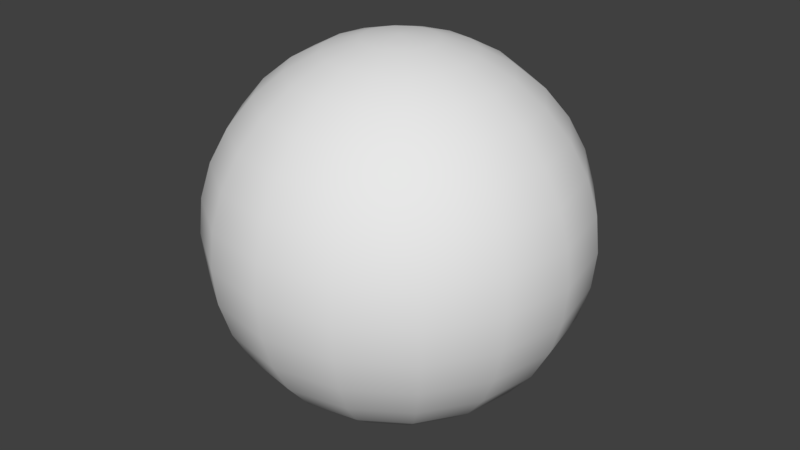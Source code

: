 # Source: Ball.blend  (saved by Blender 2.78.0; exported with 4.5.12 LTS)
import bpy
from mathutils import Matrix  # noqa: F401  (used for matrix-valued properties, if any)

bpy.ops.wm.read_factory_settings(use_empty=True)
scene = bpy.context.scene
scene.name = 'Scene'

# ---- collections
col_collection_1 = bpy.data.collections.new('Collection 1'); scene.collection.children.link(col_collection_1)

# ---- world
world_world = bpy.data.worlds.new('World'); scene.world = world_world
world_world.color = (0.05088, 0.05088, 0.05088)
world_world.use_sun_shadow = False
world_world.sun_shadow_jitter_overblur = 0.0
world_world.cycles.sampling_method = 'MANUAL'

# ---- meshes
me_sphere_001 = bpy.data.meshes.new('Sphere.001')
me_sphere_001.from_pydata([(0.0, 0.1951, 0.9808), (0.0, 0.3827, 0.9239), (0.0, 0.5556, 0.8315), (0.0, 0.8315, 0.5556), (0.0, 0.9239, 0.3827), (0.0, 1.0, 7.55e-08), (0.0, 0.9239, -0.3827), (0.0, 0.8315, -0.5556), (0.0, 0.5556, -0.8315), (0.0, 0.3827, -0.9239), (0.07466, 0.1802, 0.9808), (0.1464, 0.3536, 0.9239), (0.2126, 0.5133, 0.8315), (0.2706, 0.6533, 0.7071), (0.3182, 0.7682, 0.5556), (0.3536, 0.8536, 0.3827), (0.3753, 0.9061, 0.1951), (0.3827, 0.9239, 7.55e-08), (0.3753, 0.9061, -0.1951), (0.3536, 0.8536, -0.3827), (0.3182, 0.7682, -0.5556), (0.2706, 0.6533, -0.7071), (0.2126, 0.5133, -0.8315), (0.1464, 0.3536, -0.9239), (0.07466, 0.1802, -0.9808), (0.1379, 0.1379, 0.9808), (0.2706, 0.2706, 0.9239), (0.3928, 0.3928, 0.8315), (0.5, 0.5, 0.7071), (0.5879, 0.5879, 0.5556), (0.6533, 0.6533, 0.3827), (0.6935, 0.6935, 0.1951), (0.7071, 0.7071, 7.55e-08), (0.6935, 0.6935, -0.1951), (0.6533, 0.6533, -0.3827), (0.5879, 0.5879, -0.5556), (0.5, 0.5, -0.7071), (0.3928, 0.3928, -0.8315), (0.2706, 0.2706, -0.9239), (0.1379, 0.1379, -0.9808), (0.1802, 0.07466, 0.9808), (0.3536, 0.1464, 0.9239), (0.5133, 0.2126, 0.8315), (0.6533, 0.2706, 0.7071), (0.7682, 0.3182, 0.5556), (0.8536, 0.3536, 0.3827), (0.9061, 0.3753, 0.1951), (0.9239, 0.3827, 7.55e-08), (0.9061, 0.3753, -0.1951), (0.8536, 0.3536, -0.3827), (0.7682, 0.3182, -0.5556), (0.6533, 0.2706, -0.7071), (0.5133, 0.2126, -0.8315), (0.3536, 0.1464, -0.9239), (0.1802, 0.07466, -0.9808), (0.1951, -3.452e-07, 0.9808), (0.3827, -3.824e-07, 0.9239), (0.5556, -3.824e-07, 0.8315), (0.7071, -3.973e-07, 0.7071), (0.8315, -4.122e-07, 0.5556), (0.9239, -3.824e-07, 0.3827), (0.9808, -3.824e-07, 0.1951), (1.0, -4.42e-07, 7.55e-08), (0.9808, -3.824e-07, -0.1951), (0.9239, -4.42e-07, -0.3827), (0.8315, -4.122e-07, -0.5556), (0.7071, -3.973e-07, -0.7071), (0.5556, -3.824e-07, -0.8315), (0.3827, -3.973e-07, -0.9239), (0.1951, -3.452e-07, -0.9808), (0.1802, -0.07466, 0.9808), (0.3536, -0.1464, 0.9239), (0.5133, -0.2126, 0.8315), (0.6533, -0.2706, 0.7071), (0.7682, -0.3182, 0.5556), (0.8536, -0.3536, 0.3827), (0.9061, -0.3753, 0.1951), (0.9239, -0.3827, 7.55e-08), (0.9061, -0.3753, -0.1951), (0.8536, -0.3536, -0.3827), (0.7682, -0.3182, -0.5556), (0.6533, -0.2706, -0.7071), (0.5133, -0.2126, -0.8315), (0.3536, -0.1464, -0.9239), (0.1802, -0.07466, -0.9808), (0.1379, -0.138, 0.9808), (0.2706, -0.2706, 0.9239), (0.3928, -0.3928, 0.8315), (0.5, -0.5, 0.7071), (0.5879, -0.5879, 0.5556), (0.6533, -0.6533, 0.3827), (0.6935, -0.6935, 0.1951), (0.7071, -0.7071, 7.55e-08), (0.6935, -0.6935, -0.1951), (0.6533, -0.6533, -0.3827), (0.5879, -0.5879, -0.5556), (0.5, -0.5, -0.7071), (0.3928, -0.3928, -0.8315), (0.2706, -0.2706, -0.9239), (0.1379, -0.138, -0.9808), (0.07466, -0.1802, 0.9808), (0.1464, -0.3536, 0.9239), (0.2126, -0.5133, 0.8315), (0.2706, -0.6533, 0.7071), (0.3182, -0.7682, 0.5556), (0.3536, -0.8536, 0.3827), (0.3753, -0.9061, 0.1951), (0.3827, -0.9239, 7.55e-08), (0.3753, -0.9061, -0.1951), (0.3536, -0.8536, -0.3827), (0.3182, -0.7682, -0.5556), (0.2706, -0.6533, -0.7071), (0.2126, -0.5133, -0.8315), (0.1464, -0.3536, -0.9239), (0.07466, -0.1802, -0.9808), (-6.902e-08, -0.1951, 0.9808), (-1.137e-07, -0.3827, 0.9239), (-1.435e-07, -0.5556, 0.8315), (-8.392e-08, -0.7071, 0.7071), (-2.329e-07, -0.8315, 0.5556), (-2.031e-07, -0.9239, 0.3827), (-1.435e-07, -0.9808, 0.1951), (-2.329e-07, -1.0, 7.55e-08), (-1.435e-07, -0.9808, -0.1951), (-2.627e-07, -0.9239, -0.3827), (-2.329e-07, -0.8315, -0.5556), (-8.392e-08, -0.7071, -0.7071), (-1.584e-07, -0.5556, -0.8315), (-1.733e-07, -0.3827, -0.9239), (-5.412e-08, -0.1951, -0.9808), (-1.247e-07, -6.269e-07, 1.0), (-0.07466, -0.1802, 0.9808), (-0.1464, -0.3536, 0.9239), (-0.2126, -0.5133, 0.8315), (-0.2706, -0.6533, 0.7071), (-0.3182, -0.7682, 0.5556), (-0.3536, -0.8536, 0.3827), (-0.3753, -0.9061, 0.1951), (-0.3827, -0.9239, 7.55e-08), (-0.3753, -0.9061, -0.1951), (-0.3536, -0.8536, -0.3827), (-0.3182, -0.7682, -0.5556), (-0.2706, -0.6533, -0.7071), (-0.2126, -0.5133, -0.8315), (-0.1464, -0.3536, -0.9239), (-0.07466, -0.1802, -0.9808), (0.0, -3.258e-07, -1.0), (-0.1379, -0.138, 0.9808), (-0.2706, -0.2706, 0.9239), (-0.3928, -0.3928, 0.8315), (-0.5, -0.5, 0.7071), (-0.5879, -0.5879, 0.5556), (-0.6533, -0.6533, 0.3827), (-0.6935, -0.6935, 0.1951), (-0.7071, -0.7071, 7.55e-08), (-0.6935, -0.6935, -0.1951), (-0.6533, -0.6533, -0.3827), (-0.5879, -0.5879, -0.5556), (-0.5, -0.5, -0.7071), (-0.3928, -0.3928, -0.8315), (-0.2706, -0.2706, -0.9239), (-0.1379, -0.138, -0.9808), (-0.1802, -0.07466, 0.9808), (-0.3536, -0.1464, 0.9239), (-0.5133, -0.2126, 0.8315), (-0.6533, -0.2706, 0.7071), (-0.7682, -0.3182, 0.5556), (-0.8536, -0.3536, 0.3827), (-0.9061, -0.3753, 0.1951), (-0.9239, -0.3827, 7.55e-08), (-0.9061, -0.3753, -0.1951), (-0.8536, -0.3536, -0.3827), (-0.7682, -0.3182, -0.5556), (-0.6533, -0.2706, -0.7071), (-0.5133, -0.2126, -0.8315), (-0.3536, -0.1464, -0.9239), (-0.1802, -0.07466, -0.9808), (-0.1951, -2.409e-07, 0.9808), (-0.3827, -1.738e-07, 0.9239), (-0.5556, -6.951e-08, 0.8315), (-0.7071, -8.441e-08, 0.7071), (-0.8315, 9.441e-08, 0.5556), (-0.9239, 3.48e-08, 0.3827), (-0.9808, -5.461e-08, 0.1951), (-1.0, 6.46e-08, 7.55e-08), (-0.9808, -5.461e-08, -0.1951), (-0.9239, 6.46e-08, -0.3827), (-0.8315, 9.441e-08, -0.5556), (-0.7071, -8.441e-08, -0.7071), (-0.5556, -6.951e-08, -0.8315), (-0.3827, -9.931e-08, -0.9239), (-0.1951, -2.632e-07, -0.9808), (-0.1802, 0.07466, 0.9808), (-0.3536, 0.1464, 0.9239), (-0.5133, 0.2126, 0.8315), (-0.6533, 0.2706, 0.7071), (-0.7682, 0.3182, 0.5556), (-0.8536, 0.3536, 0.3827), (-0.9061, 0.3753, 0.1951), (-0.9239, 0.3827, 7.55e-08), (-0.9061, 0.3753, -0.1951), (-0.8536, 0.3536, -0.3827), (-0.7682, 0.3182, -0.5556), (-0.6533, 0.2706, -0.7071), (-0.5133, 0.2126, -0.8315), (-0.3536, 0.1464, -0.9239), (-0.1802, 0.07466, -0.9808), (-0.1379, 0.1379, 0.9808), (-0.2706, 0.2706, 0.9239), (-0.3928, 0.3928, 0.8315), (-0.5, 0.5, 0.7071), (-0.5879, 0.5879, 0.5556), (-0.6533, 0.6533, 0.3827), (-0.6935, 0.6935, 0.1951), (-0.7071, 0.7071, 7.55e-08), (-0.6935, 0.6935, -0.1951), (-0.6533, 0.6533, -0.3827), (-0.5879, 0.5879, -0.5556), (-0.5, 0.5, -0.7071), (-0.3928, 0.3928, -0.8315), (-0.2706, 0.2706, -0.9239), (-0.1379, 0.1379, -0.9808), (-0.07466, 0.1802, 0.9808), (-0.1464, 0.3536, 0.9239), (-0.2126, 0.5133, 0.8315), (-0.2706, 0.6533, 0.7071), (-0.3182, 0.7682, 0.5556), (-0.3536, 0.8536, 0.3827), (-0.3753, 0.9061, 0.1951), (-0.3827, 0.9239, 7.55e-08), (-0.3753, 0.9061, -0.1951), (-0.3536, 0.8536, -0.3827), (-0.3182, 0.7682, -0.5556), (-0.2706, 0.6533, -0.7071), (-0.2126, 0.5133, -0.8315), (-0.1464, 0.3536, -0.9239), (-0.07466, 0.1802, -0.9808), (3.184e-07, 0.7071, 0.7071), (3.929e-07, 0.9808, 0.1951), (3.929e-07, 0.9808, -0.1951), (3.184e-07, 0.7071, -0.7071), (9.489e-08, 0.1951, -0.9808)], [], [(1, 0, 10, 11), (6, 239, 18, 19), (2, 1, 11, 12), (7, 6, 19, 20), (237, 2, 12, 13), (240, 7, 20, 21), (3, 237, 13, 14), (8, 240, 21, 22), (4, 3, 14, 15), (9, 8, 22, 23), (238, 4, 15, 16), (241, 9, 23, 24), (5, 238, 16, 17), (0, 130, 10), (146, 241, 24), (239, 5, 17, 18), (17, 16, 31, 32), (10, 130, 25), (146, 24, 39), (18, 17, 32, 33), (11, 10, 25, 26), (19, 18, 33, 34), (12, 11, 26, 27), (20, 19, 34, 35), (13, 12, 27, 28), (21, 20, 35, 36), (14, 13, 28, 29), (22, 21, 36, 37), (15, 14, 29, 30), (23, 22, 37, 38), (16, 15, 30, 31), (24, 23, 38, 39), (36, 35, 50, 51), (29, 28, 43, 44), (37, 36, 51, 52), (30, 29, 44, 45), (38, 37, 52, 53), (31, 30, 45, 46), (39, 38, 53, 54), (32, 31, 46, 47), (25, 130, 40), (146, 39, 54), (33, 32, 47, 48), (26, 25, 40, 41), (34, 33, 48, 49), (27, 26, 41, 42), (35, 34, 49, 50), (28, 27, 42, 43), (146, 54, 69), (48, 47, 62, 63), (41, 40, 55, 56), (49, 48, 63, 64), (42, 41, 56, 57), (50, 49, 64, 65), (43, 42, 57, 58), (51, 50, 65, 66), (44, 43, 58, 59), (52, 51, 66, 67), (45, 44, 59, 60), (53, 52, 67, 68), (46, 45, 60, 61), (54, 53, 68, 69), (47, 46, 61, 62), (40, 130, 55), (67, 66, 81, 82), (60, 59, 74, 75), (68, 67, 82, 83), (61, 60, 75, 76), (69, 68, 83, 84), (62, 61, 76, 77), (55, 130, 70), (146, 69, 84), (63, 62, 77, 78), (56, 55, 70, 71), (64, 63, 78, 79), (57, 56, 71, 72), (65, 64, 79, 80), (58, 57, 72, 73), (66, 65, 80, 81), (59, 58, 73, 74), (71, 70, 85, 86), (79, 78, 93, 94), (72, 71, 86, 87), (80, 79, 94, 95), (73, 72, 87, 88), (81, 80, 95, 96), (74, 73, 88, 89), (82, 81, 96, 97), (75, 74, 89, 90), (83, 82, 97, 98), (76, 75, 90, 91), (84, 83, 98, 99), (77, 76, 91, 92), (70, 130, 85), (146, 84, 99), (78, 77, 92, 93), (90, 89, 104, 105), (98, 97, 112, 113), (91, 90, 105, 106), (99, 98, 113, 114), (92, 91, 106, 107), (85, 130, 100), (146, 99, 114), (93, 92, 107, 108), (86, 85, 100, 101), (94, 93, 108, 109), (87, 86, 101, 102), (95, 94, 109, 110), (88, 87, 102, 103), (96, 95, 110, 111), (89, 88, 103, 104), (97, 96, 111, 112), (109, 108, 123, 124), (102, 101, 116, 117), (110, 109, 124, 125), (103, 102, 117, 118), (111, 110, 125, 126), (104, 103, 118, 119), (112, 111, 126, 127), (105, 104, 119, 120), (113, 112, 127, 128), (106, 105, 120, 121), (114, 113, 128, 129), (107, 106, 121, 122), (100, 130, 115), (146, 114, 129), (108, 107, 122, 123), (101, 100, 115, 116), (128, 127, 143, 144), (121, 120, 136, 137), (129, 128, 144, 145), (122, 121, 137, 138), (115, 130, 131), (146, 129, 145), (123, 122, 138, 139), (116, 115, 131, 132), (124, 123, 139, 140), (117, 116, 132, 133), (125, 124, 140, 141), (118, 117, 133, 134), (126, 125, 141, 142), (119, 118, 134, 135), (127, 126, 142, 143), (120, 119, 135, 136), (133, 132, 148, 149), (141, 140, 156, 157), (134, 133, 149, 150), (142, 141, 157, 158), (135, 134, 150, 151), (143, 142, 158, 159), (136, 135, 151, 152), (144, 143, 159, 160), (137, 136, 152, 153), (145, 144, 160, 161), (138, 137, 153, 154), (131, 130, 147), (146, 145, 161), (139, 138, 154, 155), (132, 131, 147, 148), (140, 139, 155, 156), (153, 152, 167, 168), (161, 160, 175, 176), (154, 153, 168, 169), (147, 130, 162), (146, 161, 176), (155, 154, 169, 170), (148, 147, 162, 163), (156, 155, 170, 171), (149, 148, 163, 164), (157, 156, 171, 172), (150, 149, 164, 165), (158, 157, 172, 173), (151, 150, 165, 166), (159, 158, 173, 174), (152, 151, 166, 167), (160, 159, 174, 175), (172, 171, 186, 187), (165, 164, 179, 180), (173, 172, 187, 188), (166, 165, 180, 181), (174, 173, 188, 189), (167, 166, 181, 182), (175, 174, 189, 190), (168, 167, 182, 183), (176, 175, 190, 191), (169, 168, 183, 184), (162, 130, 177), (146, 176, 191), (170, 169, 184, 185), (163, 162, 177, 178), (171, 170, 185, 186), (164, 163, 178, 179), (191, 190, 205, 206), (184, 183, 198, 199), (177, 130, 192), (146, 191, 206), (185, 184, 199, 200), (178, 177, 192, 193), (186, 185, 200, 201), (179, 178, 193, 194), (187, 186, 201, 202), (180, 179, 194, 195), (188, 187, 202, 203), (181, 180, 195, 196), (189, 188, 203, 204), (182, 181, 196, 197), (190, 189, 204, 205), (183, 182, 197, 198), (203, 202, 217, 218), (196, 195, 210, 211), (204, 203, 218, 219), (197, 196, 211, 212), (205, 204, 219, 220), (198, 197, 212, 213), (206, 205, 220, 221), (199, 198, 213, 214), (192, 130, 207), (146, 206, 221), (200, 199, 214, 215), (193, 192, 207, 208), (201, 200, 215, 216), (194, 193, 208, 209), (202, 201, 216, 217), (195, 194, 209, 210), (207, 130, 222), (146, 221, 236), (215, 214, 229, 230), (208, 207, 222, 223), (216, 215, 230, 231), (209, 208, 223, 224), (217, 216, 231, 232), (210, 209, 224, 225), (218, 217, 232, 233), (211, 210, 225, 226), (219, 218, 233, 234), (212, 211, 226, 227), (220, 219, 234, 235), (213, 212, 227, 228), (221, 220, 235, 236), (214, 213, 228, 229), (226, 225, 237, 3), (234, 233, 240, 8), (227, 226, 3, 4), (235, 234, 8, 9), (228, 227, 4, 238), (236, 235, 9, 241), (229, 228, 238, 5), (222, 130, 0), (146, 236, 241), (230, 229, 5, 239), (223, 222, 0, 1), (231, 230, 239, 6), (224, 223, 1, 2), (232, 231, 6, 7), (225, 224, 2, 237), (233, 232, 7, 240)])
me_sphere_001.polygons.foreach_set('use_smooth', [True] * 256)
_uv = me_sphere_001.uv_layers.new(name='UVMap')
_uv.uv.foreach_set('vector', [0.6776, 0.9288, 0.5905, 0.9552, 0.5845, 0.9599, 0.6675, 0.9377, 0.9288, 0.3224, 0.9552, 0.4095, 0.9436, 0.4045, 0.9165, 0.3133, 0.7578, 0.8859, 0.6776, 0.9288, 0.6675, 0.9377, 0.7454, 0.8976, 0.8859, 0.2422, 0.9288, 0.3224, 0.9165, 0.3133, 0.8729, 0.2303, 0.8282, 0.8282, 0.7578, 0.8859, 0.7454, 0.8976, 0.815, 0.8409, 0.8282, 0.1718, 0.8859, 0.2422, 0.8729, 0.2303, 0.815, 0.1591, 0.8859, 0.7578, 0.8282, 0.8282, 0.815, 0.8409, 0.8729, 0.7697, 0.7578, 0.1141, 0.8282, 0.1718, 0.815, 0.1591, 0.7454, 0.1024, 0.9288, 0.6776, 0.8859, 0.7578, 0.8729, 0.7697, 0.9165, 0.6867, 0.6776, 0.07121, 0.7578, 0.1141, 0.7454, 0.1024, 0.6675, 0.06235, 0.9552, 0.5905, 0.9288, 0.6776, 0.9165, 0.6867, 0.9436, 0.5955, 0.5905, 0.0448, 0.6776, 0.07121, 0.6675, 0.06235, 0.5845, 0.04005, 0.9641, 0.5, 0.9552, 0.5905, 0.9436, 0.5955, 0.9528, 0.5, 0.5905, 0.9552, 0.5, 0.9641, 0.5845, 0.9599, 0.5, 0.03589, 0.5905, 0.0448, 0.5845, 0.04005, 0.9552, 0.4095, 0.9641, 0.5, 0.9528, 0.5, 0.9436, 0.4045, 0.9528, 0.5, 0.9436, 0.5955, 0.856, 0.6002, 0.8638, 0.5, 0.5845, 0.9599, 0.5, 0.9641, 0.5653, 0.9641, 0.5, 0.03589, 0.5845, 0.04005, 0.5653, 0.03595, 0.9436, 0.4045, 0.9528, 0.5, 0.8638, 0.5, 0.856, 0.3998, 0.6675, 0.9377, 0.5845, 0.9599, 0.5653, 0.9641, 0.6305, 0.9455, 0.9165, 0.3133, 0.9436, 0.4045, 0.856, 0.3998, 0.8333, 0.3047, 0.7454, 0.8976, 0.6675, 0.9377, 0.6305, 0.9455, 0.6928, 0.9081, 0.8729, 0.2303, 0.9165, 0.3133, 0.8333, 0.3047, 0.797, 0.2193, 0.815, 0.8409, 0.7454, 0.8976, 0.6928, 0.9081, 0.7493, 0.8526, 0.815, 0.1591, 0.8729, 0.2303, 0.797, 0.2193, 0.7493, 0.1474, 0.8729, 0.7697, 0.815, 0.8409, 0.7493, 0.8526, 0.797, 0.7807, 0.7454, 0.1024, 0.815, 0.1591, 0.7493, 0.1474, 0.6928, 0.09193, 0.9165, 0.6867, 0.8729, 0.7697, 0.797, 0.7807, 0.8333, 0.6953, 0.6675, 0.06235, 0.7454, 0.1024, 0.6928, 0.09193, 0.6305, 0.05454, 0.9436, 0.5955, 0.9165, 0.6867, 0.8333, 0.6953, 0.856, 0.6002, 0.5845, 0.04005, 0.6675, 0.06235, 0.6305, 0.05454, 0.5653, 0.03595, 0.7493, 0.1474, 0.797, 0.2193, 0.6652, 0.2115, 0.6381, 0.1392, 0.797, 0.7807, 0.7493, 0.8526, 0.6381, 0.8608, 0.6652, 0.7885, 0.6928, 0.09193, 0.7493, 0.1474, 0.6381, 0.1392, 0.6062, 0.08461, 0.8333, 0.6953, 0.797, 0.7807, 0.6652, 0.7885, 0.6861, 0.7014, 0.6305, 0.05454, 0.6928, 0.09193, 0.6062, 0.08461, 0.5715, 0.04916, 0.856, 0.6002, 0.8333, 0.6953, 0.6861, 0.7014, 0.6992, 0.6035, 0.5653, 0.03595, 0.6305, 0.05454, 0.5715, 0.04916, 0.5355, 0.03316, 0.8638, 0.5, 0.856, 0.6002, 0.6992, 0.6035, 0.7036, 0.5, 0.5653, 0.9641, 0.5, 0.9641, 0.5355, 0.9668, 0.5, 0.03589, 0.5653, 0.03595, 0.5355, 0.03316, 0.856, 0.3998, 0.8638, 0.5, 0.7036, 0.5, 0.6992, 0.3965, 0.6305, 0.9455, 0.5653, 0.9641, 0.5355, 0.9668, 0.5715, 0.9508, 0.8333, 0.3047, 0.856, 0.3998, 0.6992, 0.3965, 0.6861, 0.2986, 0.6928, 0.9081, 0.6305, 0.9455, 0.5715, 0.9508, 0.6062, 0.9154, 0.797, 0.2193, 0.8333, 0.3047, 0.6861, 0.2986, 0.6652, 0.2115, 0.7493, 0.8526, 0.6928, 0.9081, 0.6062, 0.9154, 0.6381, 0.8608, 0.5, 0.03589, 0.5355, 0.03316, 0.5, 0.03218, 0.6992, 0.3965, 0.7036, 0.5, 0.5, 0.5, 0.5, 0.3952, 0.5715, 0.9508, 0.5355, 0.9668, 0.5, 0.9678, 0.5, 0.9528, 0.6861, 0.2986, 0.6992, 0.3965, 0.5, 0.3952, 0.5, 0.2964, 0.6062, 0.9154, 0.5715, 0.9508, 0.5, 0.9528, 0.5, 0.918, 0.6652, 0.2115, 0.6861, 0.2986, 0.5, 0.2964, 0.5, 0.2086, 0.6381, 0.8608, 0.6062, 0.9154, 0.5, 0.918, 0.5, 0.8638, 0.6381, 0.1392, 0.6652, 0.2115, 0.5, 0.2086, 0.5, 0.1362, 0.6652, 0.7885, 0.6381, 0.8608, 0.5, 0.8638, 0.5, 0.7914, 0.6062, 0.08461, 0.6381, 0.1392, 0.5, 0.1362, 0.5, 0.08197, 0.6861, 0.7014, 0.6652, 0.7885, 0.5, 0.7914, 0.5, 0.7036, 0.5715, 0.04916, 0.6062, 0.08461, 0.5, 0.08197, 0.5, 0.04724, 0.6992, 0.6035, 0.6861, 0.7014, 0.5, 0.7036, 0.5, 0.6048, 0.5355, 0.03316, 0.5715, 0.04916, 0.5, 0.04724, 0.5, 0.03218, 0.7036, 0.5, 0.6992, 0.6035, 0.5, 0.6048, 0.5, 0.5, 0.5355, 0.9668, 0.5, 0.9641, 0.5, 0.9678, 0.5, 0.08197, 0.5, 0.1362, 0.3619, 0.1392, 0.3938, 0.08461, 0.5, 0.7036, 0.5, 0.7914, 0.3348, 0.7885, 0.3139, 0.7014, 0.5, 0.04724, 0.5, 0.08197, 0.3938, 0.08461, 0.4285, 0.04916, 0.5, 0.6048, 0.5, 0.7036, 0.3139, 0.7014, 0.3008, 0.6035, 0.5, 0.03218, 0.5, 0.04724, 0.4285, 0.04916, 0.4645, 0.03316, 0.5, 0.5, 0.5, 0.6048, 0.3008, 0.6035, 0.2964, 0.5, 0.5, 0.9678, 0.5, 0.9641, 0.4645, 0.9668, 0.5, 0.03589, 0.5, 0.03218, 0.4645, 0.03316, 0.5, 0.3952, 0.5, 0.5, 0.2964, 0.5, 0.3008, 0.3965, 0.5, 0.9528, 0.5, 0.9678, 0.4645, 0.9668, 0.4285, 0.9508, 0.5, 0.2964, 0.5, 0.3952, 0.3008, 0.3965, 0.3139, 0.2986, 0.5, 0.918, 0.5, 0.9528, 0.4285, 0.9508, 0.3938, 0.9154, 0.5, 0.2086, 0.5, 0.2964, 0.3139, 0.2986, 0.3348, 0.2115, 0.5, 0.8638, 0.5, 0.918, 0.3938, 0.9154, 0.3619, 0.8608, 0.5, 0.1362, 0.5, 0.2086, 0.3348, 0.2115, 0.3619, 0.1392, 0.5, 0.7914, 0.5, 0.8638, 0.3619, 0.8608, 0.3348, 0.7885, 0.4285, 0.9508, 0.4645, 0.9668, 0.4347, 0.9641, 0.3695, 0.9455, 0.3139, 0.2986, 0.3008, 0.3965, 0.144, 0.3998, 0.1667, 0.3047, 0.3938, 0.9154, 0.4285, 0.9508, 0.3695, 0.9455, 0.3072, 0.9081, 0.3348, 0.2115, 0.3139, 0.2986, 0.1667, 0.3047, 0.203, 0.2193, 0.3619, 0.8608, 0.3938, 0.9154, 0.3072, 0.9081, 0.2507, 0.8526, 0.3619, 0.1392, 0.3348, 0.2115, 0.203, 0.2193, 0.2507, 0.1474, 0.3348, 0.7885, 0.3619, 0.8608, 0.2507, 0.8526, 0.203, 0.7807, 0.3938, 0.08461, 0.3619, 0.1392, 0.2507, 0.1474, 0.3072, 0.09193, 0.3139, 0.7014, 0.3348, 0.7885, 0.203, 0.7807, 0.1667, 0.6953, 0.4285, 0.04916, 0.3938, 0.08461, 0.3072, 0.09193, 0.3695, 0.05454, 0.3008, 0.6035, 0.3139, 0.7014, 0.1667, 0.6953, 0.144, 0.6002, 0.4645, 0.03316, 0.4285, 0.04916, 0.3695, 0.05454, 0.4347, 0.03595, 0.2964, 0.5, 0.3008, 0.6035, 0.144, 0.6002, 0.1362, 0.5, 0.4645, 0.9668, 0.5, 0.9641, 0.4347, 0.9641, 0.5, 0.03589, 0.4645, 0.03316, 0.4347, 0.03595, 0.3008, 0.3965, 0.2964, 0.5, 0.1362, 0.5, 0.144, 0.3998, 0.1667, 0.6953, 0.203, 0.7807, 0.1271, 0.7697, 0.08348, 0.6867, 0.3695, 0.05454, 0.3072, 0.09193, 0.2546, 0.1024, 0.3325, 0.06235, 0.144, 0.6002, 0.1667, 0.6953, 0.08348, 0.6867, 0.05642, 0.5955, 0.4347, 0.03595, 0.3695, 0.05454, 0.3325, 0.06235, 0.4155, 0.04005, 0.1362, 0.5, 0.144, 0.6002, 0.05642, 0.5955, 0.04724, 0.5, 0.4347, 0.9641, 0.5, 0.9641, 0.4155, 0.9599, 0.5, 0.03589, 0.4347, 0.03595, 0.4155, 0.04005, 0.144, 0.3998, 0.1362, 0.5, 0.04724, 0.5, 0.05642, 0.4045, 0.3695, 0.9455, 0.4347, 0.9641, 0.4155, 0.9599, 0.3325, 0.9377, 0.1667, 0.3047, 0.144, 0.3998, 0.05642, 0.4045, 0.08348, 0.3133, 0.3072, 0.9081, 0.3695, 0.9455, 0.3325, 0.9377, 0.2546, 0.8976, 0.203, 0.2193, 0.1667, 0.3047, 0.08348, 0.3133, 0.1271, 0.2303, 0.2507, 0.8526, 0.3072, 0.9081, 0.2546, 0.8976, 0.185, 0.8409, 0.2507, 0.1474, 0.203, 0.2193, 0.1271, 0.2303, 0.185, 0.1591, 0.203, 0.7807, 0.2507, 0.8526, 0.185, 0.8409, 0.1271, 0.7697, 0.3072, 0.09193, 0.2507, 0.1474, 0.185, 0.1591, 0.2546, 0.1024, 0.08348, 0.3133, 0.05642, 0.4045, 0.0448, 0.4095, 0.07121, 0.3224, 0.2546, 0.8976, 0.3325, 0.9377, 0.3224, 0.9288, 0.2422, 0.8859, 0.1271, 0.2303, 0.08348, 0.3133, 0.07121, 0.3224, 0.1141, 0.2422, 0.185, 0.8409, 0.2546, 0.8976, 0.2422, 0.8859, 0.1718, 0.8282, 0.185, 0.1591, 0.1271, 0.2303, 0.1141, 0.2422, 0.1718, 0.1718, 0.1271, 0.7697, 0.185, 0.8409, 0.1718, 0.8282, 0.1141, 0.7578, 0.2546, 0.1024, 0.185, 0.1591, 0.1718, 0.1718, 0.2422, 0.1141, 0.08348, 0.6867, 0.1271, 0.7697, 0.1141, 0.7578, 0.07121, 0.6776, 0.3325, 0.06235, 0.2546, 0.1024, 0.2422, 0.1141, 0.3224, 0.07121, 0.05642, 0.5955, 0.08348, 0.6867, 0.07121, 0.6776, 0.0448, 0.5905, 0.4155, 0.04005, 0.3325, 0.06235, 0.3224, 0.07121, 0.4095, 0.0448, 0.04724, 0.5, 0.05642, 0.5955, 0.0448, 0.5905, 0.03589, 0.5, 0.4155, 0.9599, 0.5, 0.9641, 0.4095, 0.9552, 0.5, 0.03589, 0.4155, 0.04005, 0.4095, 0.0448, 0.05642, 0.4045, 0.04724, 0.5, 0.03589, 0.5, 0.0448, 0.4095, 0.3325, 0.9377, 0.4155, 0.9599, 0.4095, 0.9552, 0.3224, 0.9288, 0.3224, 0.07121, 0.2422, 0.1141, 0.2686, 0.1251, 0.3392, 0.07973, 0.0448, 0.5905, 0.07121, 0.6776, 0.1223, 0.6693, 0.1002, 0.5861, 0.4095, 0.0448, 0.3224, 0.07121, 0.3392, 0.07973, 0.4172, 0.04946, 0.03589, 0.5, 0.0448, 0.5905, 0.1002, 0.5861, 0.09277, 0.5, 0.4095, 0.9552, 0.5, 0.9641, 0.4172, 0.9505, 0.5, 0.03589, 0.4095, 0.0448, 0.4172, 0.04946, 0.0448, 0.4095, 0.03589, 0.5, 0.09277, 0.5, 0.1002, 0.4139, 0.3224, 0.9288, 0.4095, 0.9552, 0.4172, 0.9505, 0.3392, 0.9203, 0.07121, 0.3224, 0.0448, 0.4095, 0.1002, 0.4139, 0.1223, 0.3307, 0.2422, 0.8859, 0.3224, 0.9288, 0.3392, 0.9203, 0.2686, 0.8749, 0.1141, 0.2422, 0.07121, 0.3224, 0.1223, 0.3307, 0.1585, 0.253, 0.1718, 0.8282, 0.2422, 0.8859, 0.2686, 0.8749, 0.2077, 0.8163, 0.1718, 0.1718, 0.1141, 0.2422, 0.1585, 0.253, 0.2077, 0.1837, 0.1141, 0.7578, 0.1718, 0.8282, 0.2077, 0.8163, 0.1585, 0.747, 0.2422, 0.1141, 0.1718, 0.1718, 0.2077, 0.1837, 0.2686, 0.1251, 0.07121, 0.6776, 0.1141, 0.7578, 0.1585, 0.747, 0.1223, 0.6693, 0.2686, 0.8749, 0.3392, 0.9203, 0.3789, 0.9133, 0.3271, 0.866, 0.1585, 0.253, 0.1223, 0.3307, 0.2219, 0.3371, 0.2477, 0.2615, 0.2077, 0.8163, 0.2686, 0.8749, 0.3271, 0.866, 0.283, 0.8069, 0.2077, 0.1837, 0.1585, 0.253, 0.2477, 0.2615, 0.283, 0.1931, 0.1585, 0.747, 0.2077, 0.8163, 0.283, 0.8069, 0.2477, 0.7385, 0.2686, 0.1251, 0.2077, 0.1837, 0.283, 0.1931, 0.3271, 0.134, 0.1223, 0.6693, 0.1585, 0.747, 0.2477, 0.7385, 0.2219, 0.6629, 0.3392, 0.07973, 0.2686, 0.1251, 0.3271, 0.134, 0.3789, 0.08669, 0.1002, 0.5861, 0.1223, 0.6693, 0.2219, 0.6629, 0.2063, 0.5826, 0.4172, 0.04946, 0.3392, 0.07973, 0.3789, 0.08669, 0.4372, 0.05333, 0.09277, 0.5, 0.1002, 0.5861, 0.2063, 0.5826, 0.2011, 0.5, 0.4172, 0.9505, 0.5, 0.9641, 0.4372, 0.9467, 0.5, 0.03589, 0.4172, 0.04946, 0.4372, 0.05333, 0.1002, 0.4139, 0.09277, 0.5, 0.2011, 0.5, 0.2063, 0.4174, 0.3392, 0.9203, 0.4172, 0.9505, 0.4372, 0.9467, 0.3789, 0.9133, 0.1223, 0.3307, 0.1002, 0.4139, 0.2063, 0.4174, 0.2219, 0.3371, 0.2063, 0.5826, 0.2219, 0.6629, 0.3532, 0.6589, 0.3452, 0.5805, 0.4372, 0.05333, 0.3789, 0.08669, 0.4352, 0.09121, 0.4662, 0.05588, 0.2011, 0.5, 0.2063, 0.5826, 0.3452, 0.5805, 0.3425, 0.5, 0.4372, 0.9467, 0.5, 0.9641, 0.4662, 0.9441, 0.5, 0.03589, 0.4372, 0.05333, 0.4662, 0.05588, 0.2063, 0.4174, 0.2011, 0.5, 0.3425, 0.5, 0.3452, 0.4195, 0.3789, 0.9133, 0.4372, 0.9467, 0.4662, 0.9441, 0.4352, 0.9088, 0.2219, 0.3371, 0.2063, 0.4174, 0.3452, 0.4195, 0.3532, 0.3411, 0.3271, 0.866, 0.3789, 0.9133, 0.4352, 0.9088, 0.4079, 0.8603, 0.2477, 0.2615, 0.2219, 0.3371, 0.3532, 0.3411, 0.3665, 0.2669, 0.283, 0.8069, 0.3271, 0.866, 0.4079, 0.8603, 0.3848, 0.801, 0.283, 0.1931, 0.2477, 0.2615, 0.3665, 0.2669, 0.3848, 0.199, 0.2477, 0.7385, 0.283, 0.8069, 0.3848, 0.801, 0.3665, 0.7331, 0.3271, 0.134, 0.283, 0.1931, 0.3848, 0.199, 0.4079, 0.1397, 0.2219, 0.6629, 0.2477, 0.7385, 0.3665, 0.7331, 0.3532, 0.6589, 0.3789, 0.08669, 0.3271, 0.134, 0.4079, 0.1397, 0.4352, 0.09121, 0.3665, 0.2669, 0.3532, 0.3411, 0.5, 0.3425, 0.5, 0.2688, 0.3848, 0.801, 0.4079, 0.8603, 0.5, 0.8584, 0.5, 0.7989, 0.3848, 0.199, 0.3665, 0.2669, 0.5, 0.2688, 0.5, 0.2011, 0.3665, 0.7331, 0.3848, 0.801, 0.5, 0.7989, 0.5, 0.7312, 0.4079, 0.1397, 0.3848, 0.199, 0.5, 0.2011, 0.5, 0.1416, 0.3532, 0.6589, 0.3665, 0.7331, 0.5, 0.7312, 0.5, 0.6575, 0.4352, 0.09121, 0.4079, 0.1397, 0.5, 0.1416, 0.5, 0.09277, 0.3452, 0.5805, 0.3532, 0.6589, 0.5, 0.6575, 0.5, 0.5797, 0.4662, 0.05588, 0.4352, 0.09121, 0.5, 0.09277, 0.5, 0.05677, 0.3425, 0.5, 0.3452, 0.5805, 0.5, 0.5797, 0.5, 0.5, 0.4662, 0.9441, 0.5, 0.9641, 0.5, 0.9432, 0.5, 0.03589, 0.4662, 0.05588, 0.5, 0.05677, 0.3452, 0.4195, 0.3425, 0.5, 0.5, 0.5, 0.5, 0.4203, 0.4352, 0.9088, 0.4662, 0.9441, 0.5, 0.9432, 0.5, 0.9072, 0.3532, 0.3411, 0.3452, 0.4195, 0.5, 0.4203, 0.5, 0.3425, 0.4079, 0.8603, 0.4352, 0.9088, 0.5, 0.9072, 0.5, 0.8584, 0.5, 0.05677, 0.5, 0.09277, 0.5648, 0.09121, 0.5338, 0.05588, 0.5, 0.5, 0.5, 0.5797, 0.6548, 0.5805, 0.6575, 0.5, 0.5, 0.9432, 0.5, 0.9641, 0.5338, 0.9441, 0.5, 0.03589, 0.5, 0.05677, 0.5338, 0.05588, 0.5, 0.4203, 0.5, 0.5, 0.6575, 0.5, 0.6548, 0.4195, 0.5, 0.9072, 0.5, 0.9432, 0.5338, 0.9441, 0.5648, 0.9088, 0.5, 0.3425, 0.5, 0.4203, 0.6548, 0.4195, 0.6468, 0.3411, 0.5, 0.8584, 0.5, 0.9072, 0.5648, 0.9088, 0.5921, 0.8603, 0.5, 0.2688, 0.5, 0.3425, 0.6468, 0.3411, 0.6335, 0.2669, 0.5, 0.7989, 0.5, 0.8584, 0.5921, 0.8603, 0.6152, 0.801, 0.5, 0.2011, 0.5, 0.2688, 0.6335, 0.2669, 0.6152, 0.199, 0.5, 0.7312, 0.5, 0.7989, 0.6152, 0.801, 0.6335, 0.7331, 0.5, 0.1416, 0.5, 0.2011, 0.6152, 0.199, 0.5921, 0.1397, 0.5, 0.6575, 0.5, 0.7312, 0.6335, 0.7331, 0.6468, 0.6589, 0.5, 0.09277, 0.5, 0.1416, 0.5921, 0.1397, 0.5648, 0.09121, 0.5, 0.5797, 0.5, 0.6575, 0.6468, 0.6589, 0.6548, 0.5805, 0.6152, 0.199, 0.6335, 0.2669, 0.7523, 0.2615, 0.717, 0.1931, 0.6335, 0.7331, 0.6152, 0.801, 0.717, 0.8069, 0.7523, 0.7385, 0.5921, 0.1397, 0.6152, 0.199, 0.717, 0.1931, 0.6729, 0.134, 0.6468, 0.6589, 0.6335, 0.7331, 0.7523, 0.7385, 0.7781, 0.6629, 0.5648, 0.09121, 0.5921, 0.1397, 0.6729, 0.134, 0.6211, 0.08669, 0.6548, 0.5805, 0.6468, 0.6589, 0.7781, 0.6629, 0.7937, 0.5826, 0.5338, 0.05588, 0.5648, 0.09121, 0.6211, 0.08669, 0.5628, 0.05333, 0.6575, 0.5, 0.6548, 0.5805, 0.7937, 0.5826, 0.7989, 0.5, 0.5338, 0.9441, 0.5, 0.9641, 0.5628, 0.9467, 0.5, 0.03589, 0.5338, 0.05588, 0.5628, 0.05333, 0.6548, 0.4195, 0.6575, 0.5, 0.7989, 0.5, 0.7937, 0.4174, 0.5648, 0.9088, 0.5338, 0.9441, 0.5628, 0.9467, 0.6211, 0.9133, 0.6468, 0.3411, 0.6548, 0.4195, 0.7937, 0.4174, 0.7781, 0.3371, 0.5921, 0.8603, 0.5648, 0.9088, 0.6211, 0.9133, 0.6729, 0.866, 0.6335, 0.2669, 0.6468, 0.3411, 0.7781, 0.3371, 0.7523, 0.2615, 0.6152, 0.801, 0.5921, 0.8603, 0.6729, 0.866, 0.717, 0.8069, 0.5628, 0.9467, 0.5, 0.9641, 0.5828, 0.9505, 0.5, 0.03589, 0.5628, 0.05333, 0.5828, 0.04946, 0.7937, 0.4174, 0.7989, 0.5, 0.9072, 0.5, 0.8998, 0.4139, 0.6211, 0.9133, 0.5628, 0.9467, 0.5828, 0.9505, 0.6608, 0.9203, 0.7781, 0.3371, 0.7937, 0.4174, 0.8998, 0.4139, 0.8777, 0.3307, 0.6729, 0.866, 0.6211, 0.9133, 0.6608, 0.9203, 0.7314, 0.8749, 0.7523, 0.2615, 0.7781, 0.3371, 0.8777, 0.3307, 0.8415, 0.253, 0.717, 0.8069, 0.6729, 0.866, 0.7314, 0.8749, 0.7923, 0.8163, 0.717, 0.1931, 0.7523, 0.2615, 0.8415, 0.253, 0.7923, 0.1837, 0.7523, 0.7385, 0.717, 0.8069, 0.7923, 0.8163, 0.8415, 0.747, 0.6729, 0.134, 0.717, 0.1931, 0.7923, 0.1837, 0.7314, 0.1251, 0.7781, 0.6629, 0.7523, 0.7385, 0.8415, 0.747, 0.8777, 0.6693, 0.6211, 0.08669, 0.6729, 0.134, 0.7314, 0.1251, 0.6608, 0.07973, 0.7937, 0.5826, 0.7781, 0.6629, 0.8777, 0.6693, 0.8998, 0.5861, 0.5628, 0.05333, 0.6211, 0.08669, 0.6608, 0.07973, 0.5828, 0.04946, 0.7989, 0.5, 0.7937, 0.5826, 0.8998, 0.5861, 0.9072, 0.5, 0.8415, 0.747, 0.7923, 0.8163, 0.8282, 0.8282, 0.8859, 0.7578, 0.7314, 0.1251, 0.7923, 0.1837, 0.8282, 0.1718, 0.7578, 0.1141, 0.8777, 0.6693, 0.8415, 0.747, 0.8859, 0.7578, 0.9288, 0.6776, 0.6608, 0.07973, 0.7314, 0.1251, 0.7578, 0.1141, 0.6776, 0.07121, 0.8998, 0.5861, 0.8777, 0.6693, 0.9288, 0.6776, 0.9552, 0.5905, 0.5828, 0.04946, 0.6608, 0.07973, 0.6776, 0.07121, 0.5905, 0.0448, 0.9072, 0.5, 0.8998, 0.5861, 0.9552, 0.5905, 0.9641, 0.5, 0.5828, 0.9505, 0.5, 0.9641, 0.5905, 0.9552, 0.5, 0.03589, 0.5828, 0.04946, 0.5905, 0.0448, 0.8998, 0.4139, 0.9072, 0.5, 0.9641, 0.5, 0.9552, 0.4095, 0.6608, 0.9203, 0.5828, 0.9505, 0.5905, 0.9552, 0.6776, 0.9288, 0.8777, 0.3307, 0.8998, 0.4139, 0.9552, 0.4095, 0.9288, 0.3224, 0.7314, 0.8749, 0.6608, 0.9203, 0.6776, 0.9288, 0.7578, 0.8859, 0.8415, 0.253, 0.8777, 0.3307, 0.9288, 0.3224, 0.8859, 0.2422, 0.7923, 0.8163, 0.7314, 0.8749, 0.7578, 0.8859, 0.8282, 0.8282, 0.7923, 0.1837, 0.8415, 0.253, 0.8859, 0.2422, 0.8282, 0.1718])
me_sphere_001.use_remesh_preserve_volume = False
me_sphere_001.use_remesh_preserve_attributes = False
me_sphere_001.use_mirror_vertex_groups = False
me_sphere_001.update()

# ---- objects
ob_sphere = bpy.data.objects.new('Sphere', me_sphere_001)

# ---- transforms, parenting, visibility, modifiers, constraints
ob_sphere.location = (0.0, 0.0, 0.0)
ob_sphere.lineart.crease_threshold = 0.0

# ---- collection membership
col_collection_1.objects.link(ob_sphere)

# ---- scene / render settings (as saved in the file)
scene.frame_start = 1; scene.frame_end = 250; scene.frame_set(1)
scene.render.engine = 'BLENDER_EEVEE_NEXT'
scene.render.resolution_percentage = 50
scene.render.dither_intensity = 0.0
scene.cycles.use_denoising = False
scene.cycles.samples = 128
scene.cycles.sampling_pattern = 'TABULATED_SOBOL'
scene.cycles.light_sampling_threshold = 0.0
scene.cycles.use_adaptive_sampling = False
scene.cycles.use_light_tree = False
scene.cycles.blur_glossy = 0.0
scene.cycles.sample_clamp_indirect = 0.0
scene.view_settings.view_transform = 'Standard'
bpy.context.view_layer.update()

# ---- added for rendering (the .blend has no active camera and no usable light): camera, sun
cam_auto = bpy.data.cameras.new('AutoCamera')
cam_auto.lens = 50.0
cam_auto.sensor_width = 36.0
cam_auto.clip_end = 1000.0
ob_auto_camera = bpy.data.objects.new('AutoCamera', cam_auto)
scene.collection.objects.link(ob_auto_camera)
ob_auto_camera.location = (3.20507, -3.84609, 2.56406)
ob_auto_camera.rotation_euler = (1.09748, -7.21219e-08, 0.694738)
scene.camera = ob_auto_camera
light_auto_sun = bpy.data.lights.new('AutoSun', 'SUN')
light_auto_sun.energy = 3.0
light_auto_sun.angle = 0.0523599
ob_auto_sun = bpy.data.objects.new('AutoSun', light_auto_sun)
scene.collection.objects.link(ob_auto_sun)
ob_auto_sun.rotation_euler = (0.872665, 0.174533, 0.523599)
bpy.context.view_layer.update()
